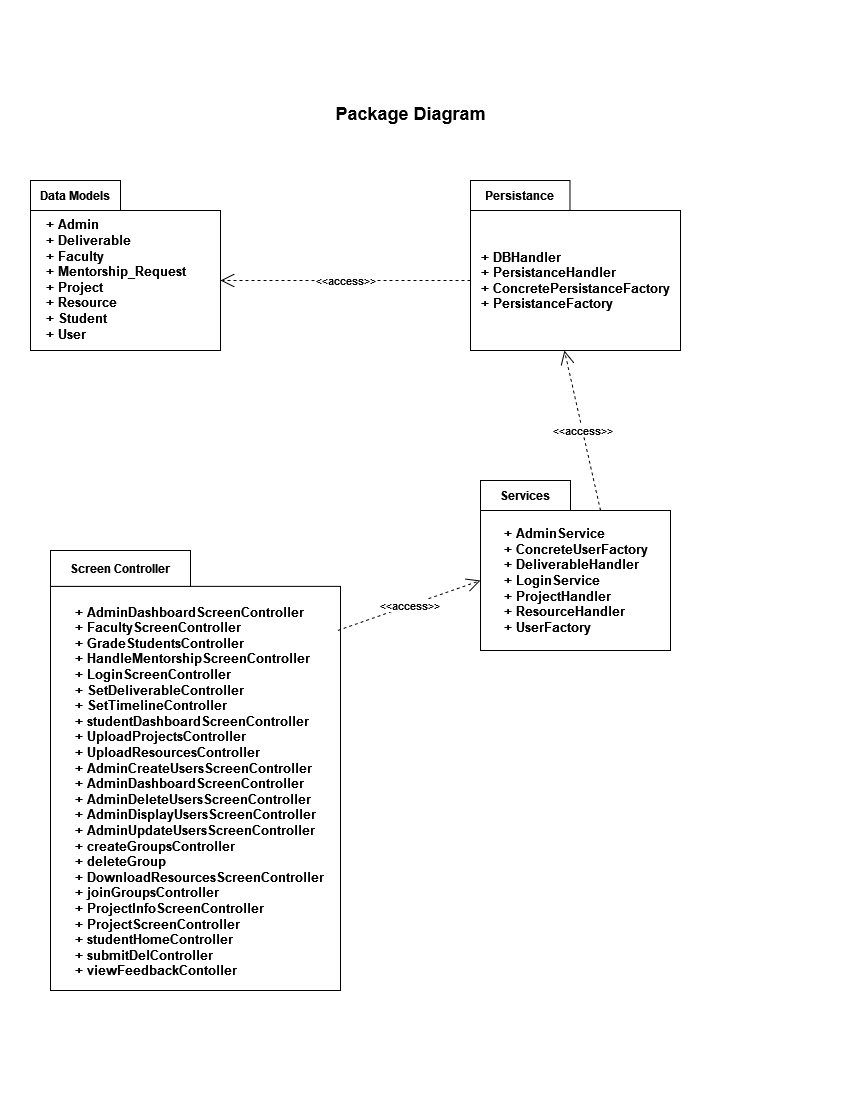

The diagram above was exported from draw.io. Its source (the exported page's mxGraphModel, read from the mxfile embedded in the PNG):
<mxGraphModel dx="1023" dy="538" grid="1" gridSize="10" guides="1" tooltips="1" connect="1" arrows="1" fold="1" page="1" pageScale="1" pageWidth="850" pageHeight="1100" math="0" shadow="0">
  <root>
    <mxCell id="0" />
    <mxCell id="1" parent="0" />
    <mxCell id="M-vAStyetPN2PoO1zk_j-11" value="" style="group" vertex="1" connectable="0" parent="1">
      <mxGeometry x="30" y="180" width="190" height="170" as="geometry" />
    </mxCell>
    <mxCell id="M-vAStyetPN2PoO1zk_j-4" value="" style="html=1;whiteSpace=wrap;" vertex="1" parent="M-vAStyetPN2PoO1zk_j-11">
      <mxGeometry y="30" width="190" height="140" as="geometry" />
    </mxCell>
    <mxCell id="M-vAStyetPN2PoO1zk_j-9" value="&lt;div align=&quot;left&quot;&gt;&lt;font style=&quot;font-size: 13px;&quot;&gt;+ Admin&lt;/font&gt;&lt;/div&gt;&lt;div align=&quot;left&quot;&gt;&lt;font style=&quot;font-size: 13px;&quot;&gt;+ Deliverable&lt;/font&gt;&lt;/div&gt;&lt;div align=&quot;left&quot;&gt;&lt;font style=&quot;font-size: 13px;&quot;&gt;+ Faculty&lt;/font&gt;&lt;/div&gt;&lt;div align=&quot;left&quot;&gt;&lt;font style=&quot;font-size: 13px;&quot;&gt;+ Mentorship_Request&lt;/font&gt;&lt;/div&gt;&lt;div align=&quot;left&quot;&gt;&lt;font style=&quot;font-size: 13px;&quot;&gt;+ Project&lt;/font&gt;&lt;/div&gt;&lt;div align=&quot;left&quot;&gt;&lt;font style=&quot;font-size: 13px;&quot;&gt;+ Resource&lt;/font&gt;&lt;/div&gt;&lt;div align=&quot;left&quot;&gt;&lt;font style=&quot;font-size: 13px;&quot;&gt;+ Student&lt;/font&gt;&lt;/div&gt;&lt;div align=&quot;left&quot;&gt;&lt;font style=&quot;font-size: 13px;&quot;&gt;+ User&lt;br&gt;&lt;/font&gt;&lt;/div&gt;" style="text;align=center;fontStyle=1;verticalAlign=middle;spacingLeft=3;spacingRight=3;strokeColor=none;rotatable=0;points=[[0,0.5],[1,0.5]];portConstraint=eastwest;html=1;" vertex="1" parent="M-vAStyetPN2PoO1zk_j-11">
      <mxGeometry y="31" width="170" height="136" as="geometry" />
    </mxCell>
    <mxCell id="M-vAStyetPN2PoO1zk_j-10" value="&lt;b&gt;Data Models&lt;/b&gt;" style="html=1;whiteSpace=wrap;" vertex="1" parent="M-vAStyetPN2PoO1zk_j-11">
      <mxGeometry width="90" height="30" as="geometry" />
    </mxCell>
    <mxCell id="M-vAStyetPN2PoO1zk_j-12" value="" style="group" vertex="1" connectable="0" parent="1">
      <mxGeometry x="470" y="180" width="210" height="170" as="geometry" />
    </mxCell>
    <mxCell id="M-vAStyetPN2PoO1zk_j-13" value="" style="html=1;whiteSpace=wrap;" vertex="1" parent="M-vAStyetPN2PoO1zk_j-12">
      <mxGeometry y="30" width="210.00000000000003" height="140" as="geometry" />
    </mxCell>
    <mxCell id="M-vAStyetPN2PoO1zk_j-14" value="&lt;div align=&quot;left&quot;&gt;&lt;font style=&quot;font-size: 13px;&quot;&gt;+ DBHandler&lt;br&gt;&lt;/font&gt;&lt;/div&gt;&lt;div align=&quot;left&quot;&gt;&lt;font style=&quot;font-size: 13px;&quot;&gt;+ PersistanceHandler&lt;br&gt;&lt;/font&gt;&lt;/div&gt;&lt;div align=&quot;left&quot;&gt;&lt;font style=&quot;font-size: 13px;&quot;&gt;+ ConcretePersistanceFactory&lt;br&gt;&lt;/font&gt;&lt;/div&gt;&lt;div align=&quot;left&quot;&gt;&lt;font style=&quot;font-size: 13px;&quot;&gt;+ PersistanceFactory&lt;br&gt;&lt;/font&gt;&lt;/div&gt;" style="text;align=center;fontStyle=1;verticalAlign=middle;spacingLeft=3;spacingRight=3;strokeColor=none;rotatable=0;points=[[0,0.5],[1,0.5]];portConstraint=eastwest;html=1;" vertex="1" parent="M-vAStyetPN2PoO1zk_j-12">
      <mxGeometry x="11.05263157894737" y="32" width="187.8947368421053" height="136" as="geometry" />
    </mxCell>
    <mxCell id="M-vAStyetPN2PoO1zk_j-15" value="&lt;b&gt;Persistance&lt;/b&gt;" style="html=1;whiteSpace=wrap;" vertex="1" parent="M-vAStyetPN2PoO1zk_j-12">
      <mxGeometry width="99.47368421052633" height="30" as="geometry" />
    </mxCell>
    <mxCell id="M-vAStyetPN2PoO1zk_j-16" value="" style="group" vertex="1" connectable="0" parent="1">
      <mxGeometry x="480" y="480" width="190" height="170" as="geometry" />
    </mxCell>
    <mxCell id="M-vAStyetPN2PoO1zk_j-17" value="" style="html=1;whiteSpace=wrap;" vertex="1" parent="M-vAStyetPN2PoO1zk_j-16">
      <mxGeometry y="30" width="190" height="140" as="geometry" />
    </mxCell>
    <mxCell id="M-vAStyetPN2PoO1zk_j-18" value="&lt;div align=&quot;left&quot;&gt;&lt;font style=&quot;font-size: 13px;&quot;&gt;+ AdminService&lt;br&gt;&lt;/font&gt;&lt;/div&gt;&lt;div align=&quot;left&quot;&gt;&lt;font style=&quot;font-size: 13px;&quot;&gt;+ ConcreteUserFactory&lt;br&gt;&lt;/font&gt;&lt;/div&gt;&lt;div align=&quot;left&quot;&gt;&lt;font style=&quot;font-size: 13px;&quot;&gt;+ DeliverableHandler&lt;br&gt;&lt;/font&gt;&lt;/div&gt;&lt;div align=&quot;left&quot;&gt;&lt;font style=&quot;font-size: 13px;&quot;&gt;+ LoginService&lt;/font&gt;&lt;/div&gt;&lt;div align=&quot;left&quot;&gt;&lt;font style=&quot;font-size: 13px;&quot;&gt;+ ProjectHandler&lt;/font&gt;&lt;/div&gt;&lt;div align=&quot;left&quot;&gt;&lt;font style=&quot;font-size: 13px;&quot;&gt;+ ResourceHandler&lt;/font&gt;&lt;/div&gt;&lt;div align=&quot;left&quot;&gt;&lt;font style=&quot;font-size: 13px;&quot;&gt;+ UserFactory&lt;br&gt;&lt;/font&gt;&lt;/div&gt;" style="text;align=center;fontStyle=1;verticalAlign=middle;spacingLeft=3;spacingRight=3;strokeColor=none;rotatable=0;points=[[0,0.5],[1,0.5]];portConstraint=eastwest;html=1;" vertex="1" parent="M-vAStyetPN2PoO1zk_j-16">
      <mxGeometry x="10" y="32" width="170" height="136" as="geometry" />
    </mxCell>
    <mxCell id="M-vAStyetPN2PoO1zk_j-19" value="&lt;b&gt;Services&lt;/b&gt;" style="html=1;whiteSpace=wrap;" vertex="1" parent="M-vAStyetPN2PoO1zk_j-16">
      <mxGeometry width="90" height="30" as="geometry" />
    </mxCell>
    <mxCell id="M-vAStyetPN2PoO1zk_j-20" value="" style="group" vertex="1" connectable="0" parent="1">
      <mxGeometry x="50" y="480" width="430" height="600" as="geometry" />
    </mxCell>
    <mxCell id="M-vAStyetPN2PoO1zk_j-21" value="" style="html=1;whiteSpace=wrap;" vertex="1" parent="M-vAStyetPN2PoO1zk_j-20">
      <mxGeometry y="105.88" width="290" height="404.12" as="geometry" />
    </mxCell>
    <mxCell id="M-vAStyetPN2PoO1zk_j-22" value="&lt;div align=&quot;left&quot;&gt;&lt;font style=&quot;font-size: 13px;&quot;&gt;+ AdminDashboardScreenController&lt;br&gt;+ FacultyScreenController&lt;br&gt;+ GradeStudentsController&lt;br&gt;+ HandleMentorshipScreenController&lt;br&gt;+ LoginScreenController&lt;br&gt;+ SetDeliverableController&lt;br&gt;+ SetTimelineController&lt;br&gt;+ studentDashboardScreenController&lt;br&gt;+ UploadProjectsController&lt;br&gt;+ UploadResourcesController&lt;br&gt;+ AdminCreateUsersScreenController&lt;br&gt;+ AdminDashboardScreenController&lt;br&gt;+ AdminDeleteUsersScreenController&lt;br&gt;+ AdminDisplayUsersScreenController&lt;br&gt;+ AdminUpdateUsersScreenController&lt;br&gt;+ createGroupsController&lt;br&gt;+ deleteGroup&lt;br&gt;+ DownloadResourcesScreenController&lt;br&gt;+ joinGroupsController&lt;br&gt;+ ProjectInfoScreenController&lt;br&gt;+ ProjectScreenController&lt;br&gt;+ studentHomeController&lt;br&gt;+ submitDelController&lt;br&gt;+ viewFeedbackContoller&lt;/font&gt;&lt;/div&gt;" style="text;align=left;fontStyle=1;verticalAlign=middle;spacingLeft=3;spacingRight=3;strokeColor=none;rotatable=0;points=[[0,0.5],[1,0.5]];portConstraint=eastwest;html=1;" vertex="1" parent="M-vAStyetPN2PoO1zk_j-20">
      <mxGeometry x="20" y="112.94" width="277.37" height="397.06" as="geometry" />
    </mxCell>
    <mxCell id="M-vAStyetPN2PoO1zk_j-23" value="&lt;b&gt;Screen Controller&lt;/b&gt;" style="html=1;whiteSpace=wrap;" vertex="1" parent="M-vAStyetPN2PoO1zk_j-20">
      <mxGeometry y="70" width="140" height="35.88" as="geometry" />
    </mxCell>
    <mxCell id="M-vAStyetPN2PoO1zk_j-24" value="&amp;lt;&amp;lt;access&amp;gt;&amp;gt;" style="endArrow=open;endSize=12;dashed=1;html=1;rounded=0;entryX=1;entryY=0.5;entryDx=0;entryDy=0;exitX=0;exitY=0.5;exitDx=0;exitDy=0;" edge="1" parent="1" source="M-vAStyetPN2PoO1zk_j-13" target="M-vAStyetPN2PoO1zk_j-4">
      <mxGeometry width="160" relative="1" as="geometry">
        <mxPoint x="260" y="410" as="sourcePoint" />
        <mxPoint x="420" y="410" as="targetPoint" />
      </mxGeometry>
    </mxCell>
    <mxCell id="M-vAStyetPN2PoO1zk_j-25" value="&amp;lt;&amp;lt;access&amp;gt;&amp;gt;" style="endArrow=open;endSize=12;dashed=1;html=1;rounded=0;exitX=0.647;exitY=-0.015;exitDx=0;exitDy=0;exitPerimeter=0;entryX=0.441;entryY=1.015;entryDx=0;entryDy=0;entryPerimeter=0;" edge="1" parent="1" source="M-vAStyetPN2PoO1zk_j-18" target="M-vAStyetPN2PoO1zk_j-14">
      <mxGeometry width="160" relative="1" as="geometry">
        <mxPoint x="490" y="430" as="sourcePoint" />
        <mxPoint x="560" y="370" as="targetPoint" />
      </mxGeometry>
    </mxCell>
    <mxCell id="M-vAStyetPN2PoO1zk_j-26" value="&amp;lt;&amp;lt;access&amp;gt;&amp;gt;" style="endArrow=open;endSize=12;dashed=1;html=1;rounded=0;entryX=0;entryY=0.5;entryDx=0;entryDy=0;exitX=0.964;exitY=0.093;exitDx=0;exitDy=0;exitPerimeter=0;" edge="1" parent="1" source="M-vAStyetPN2PoO1zk_j-22" target="M-vAStyetPN2PoO1zk_j-17">
      <mxGeometry width="160" relative="1" as="geometry">
        <mxPoint x="370" y="570" as="sourcePoint" />
        <mxPoint x="190" y="440" as="targetPoint" />
      </mxGeometry>
    </mxCell>
    <mxCell id="M-vAStyetPN2PoO1zk_j-29" value="&lt;font style=&quot;font-size: 18px;&quot;&gt;Package Diagram&lt;/font&gt;" style="text;align=center;fontStyle=1;verticalAlign=middle;spacingLeft=3;spacingRight=3;strokeColor=none;rotatable=0;points=[[0,0.5],[1,0.5]];portConstraint=eastwest;html=1;" vertex="1" parent="1">
      <mxGeometry x="370" y="100" width="80" height="26" as="geometry" />
    </mxCell>
  </root>
</mxGraphModel>